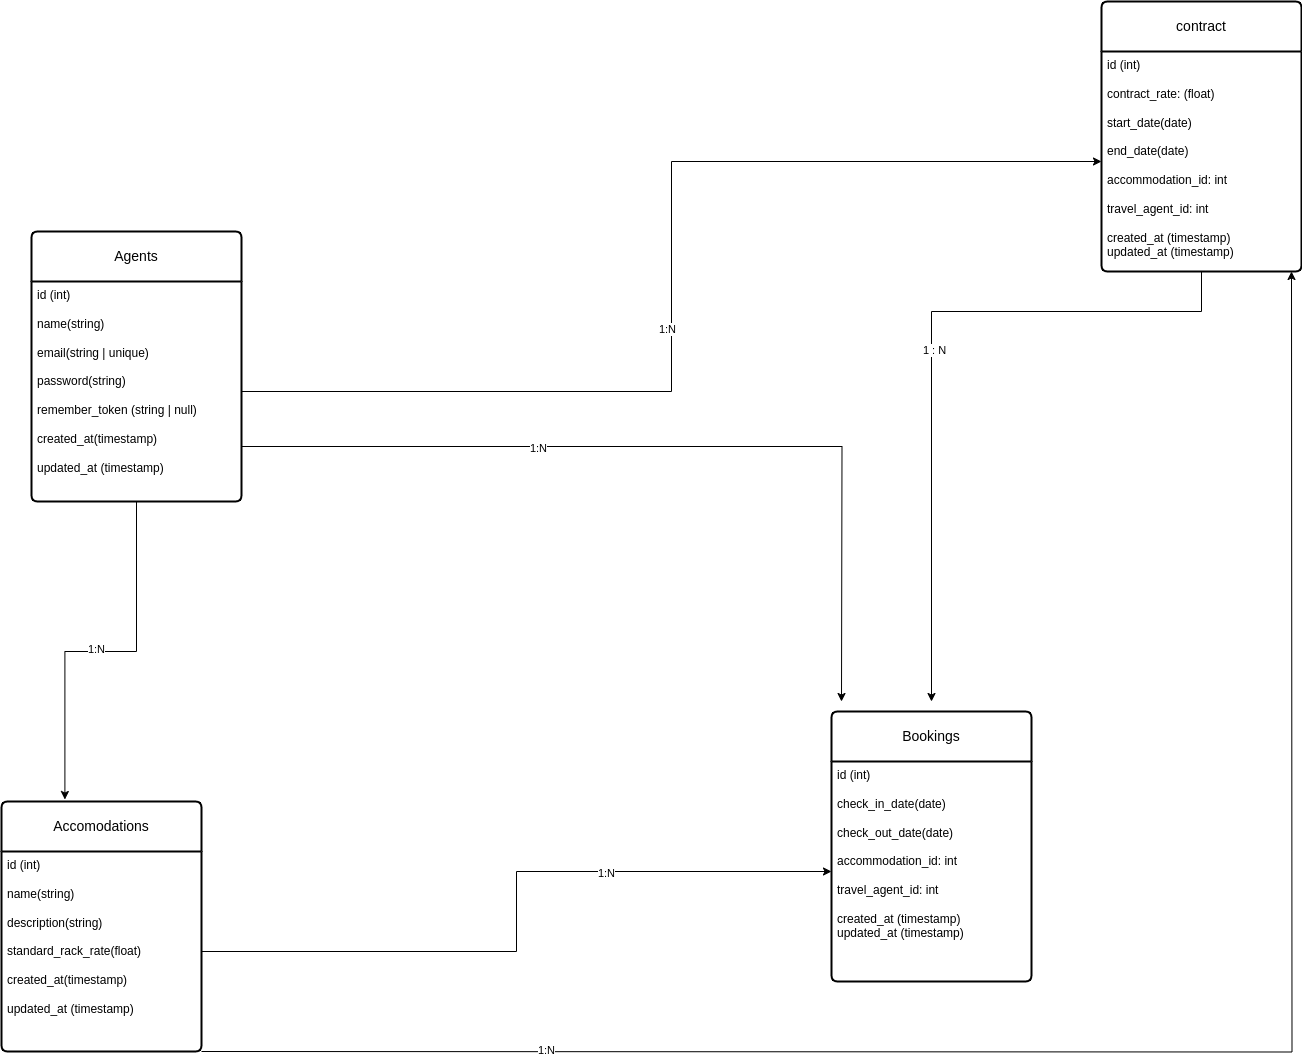

The diagram above was exported from draw.io. Its source (the exported page's mxGraphModel, read from the mxfile embedded in the PNG):
<mxGraphModel dx="1683" dy="1893" grid="1" gridSize="10" guides="1" tooltips="1" connect="1" arrows="1" fold="1" page="1" pageScale="1" pageWidth="850" pageHeight="1100" math="0" shadow="0">
  <root>
    <mxCell id="0" />
    <mxCell id="1" parent="0" />
    <mxCell id="3rNfn36aaI_cEAq2Xamy-55" value="Agents" style="swimlane;childLayout=stackLayout;horizontal=1;startSize=50;horizontalStack=0;rounded=1;fontSize=14;fontStyle=0;strokeWidth=2;resizeParent=0;resizeLast=1;shadow=0;dashed=0;align=center;arcSize=4;whiteSpace=wrap;html=1;" parent="1" vertex="1">
      <mxGeometry x="150" y="120" width="210" height="270" as="geometry" />
    </mxCell>
    <mxCell id="3rNfn36aaI_cEAq2Xamy-56" value="id (int)&lt;br&gt;&lt;br&gt;name(string)&lt;br&gt;&lt;br&gt;email(string | unique)&lt;br&gt;&lt;br&gt;password(string)&lt;br&gt;&lt;br&gt;remember_token (string | null)&lt;br&gt;&lt;br&gt;created_at(timestamp)&lt;br&gt;&lt;br&gt;updated_at (timestamp)" style="align=left;strokeColor=none;fillColor=none;spacingLeft=4;fontSize=12;verticalAlign=top;resizable=0;rotatable=0;part=1;html=1;" parent="3rNfn36aaI_cEAq2Xamy-55" vertex="1">
      <mxGeometry y="50" width="210" height="220" as="geometry" />
    </mxCell>
    <mxCell id="3rNfn36aaI_cEAq2Xamy-58" value="contract" style="swimlane;childLayout=stackLayout;horizontal=1;startSize=50;horizontalStack=0;rounded=1;fontSize=14;fontStyle=0;strokeWidth=2;resizeParent=0;resizeLast=1;shadow=0;dashed=0;align=center;arcSize=4;whiteSpace=wrap;html=1;" parent="1" vertex="1">
      <mxGeometry x="1220" y="-110" width="200" height="270" as="geometry" />
    </mxCell>
    <mxCell id="3rNfn36aaI_cEAq2Xamy-59" value="id (int)&lt;br&gt;&lt;br&gt;contract_rate: (float)&lt;br&gt;&lt;br&gt;start_date(date)&lt;br&gt;&lt;br&gt;end_date(date)&lt;br&gt;&lt;br&gt;accommodation_id: int&lt;br&gt;&lt;br&gt;travel_agent_id: int&lt;br&gt;&lt;br&gt;created_at (timestamp)&lt;br&gt;updated_at (timestamp)" style="align=left;strokeColor=none;fillColor=none;spacingLeft=4;fontSize=12;verticalAlign=top;resizable=0;rotatable=0;part=1;html=1;" parent="3rNfn36aaI_cEAq2Xamy-58" vertex="1">
      <mxGeometry y="50" width="200" height="220" as="geometry" />
    </mxCell>
    <mxCell id="3rNfn36aaI_cEAq2Xamy-60" value="Accomodations" style="swimlane;childLayout=stackLayout;horizontal=1;startSize=50;horizontalStack=0;rounded=1;fontSize=14;fontStyle=0;strokeWidth=2;resizeParent=0;resizeLast=1;shadow=0;dashed=0;align=center;arcSize=4;whiteSpace=wrap;html=1;" parent="1" vertex="1">
      <mxGeometry x="120" y="690" width="200" height="250" as="geometry" />
    </mxCell>
    <mxCell id="3rNfn36aaI_cEAq2Xamy-61" value="id (int)&lt;br&gt;&lt;br&gt;name(string)&lt;br&gt;&lt;br&gt;description(string)&lt;br&gt;&lt;br&gt;standard_rack_rate(float)&lt;br&gt;&lt;br&gt;created_at(timestamp)&lt;br&gt;&lt;br&gt;updated_at (timestamp)" style="align=left;strokeColor=none;fillColor=none;spacingLeft=4;fontSize=12;verticalAlign=top;resizable=0;rotatable=0;part=1;html=1;" parent="3rNfn36aaI_cEAq2Xamy-60" vertex="1">
      <mxGeometry y="50" width="200" height="200" as="geometry" />
    </mxCell>
    <mxCell id="3rNfn36aaI_cEAq2Xamy-64" style="edgeStyle=orthogonalEdgeStyle;rounded=0;orthogonalLoop=1;jettySize=auto;html=1;" parent="1" source="3rNfn36aaI_cEAq2Xamy-61" target="lWd-ToqjfzC6st_c-sKl-3" edge="1">
      <mxGeometry relative="1" as="geometry" />
    </mxCell>
    <mxCell id="3rNfn36aaI_cEAq2Xamy-66" value="1:N" style="edgeLabel;html=1;align=center;verticalAlign=middle;resizable=0;points=[];" parent="3rNfn36aaI_cEAq2Xamy-64" vertex="1" connectable="0">
      <mxGeometry x="0.3631" y="-1" relative="1" as="geometry">
        <mxPoint as="offset" />
      </mxGeometry>
    </mxCell>
    <mxCell id="lWd-ToqjfzC6st_c-sKl-2" value="Bookings" style="swimlane;childLayout=stackLayout;horizontal=1;startSize=50;horizontalStack=0;rounded=1;fontSize=14;fontStyle=0;strokeWidth=2;resizeParent=0;resizeLast=1;shadow=0;dashed=0;align=center;arcSize=4;whiteSpace=wrap;html=1;" vertex="1" parent="1">
      <mxGeometry x="950" y="600" width="200" height="270" as="geometry" />
    </mxCell>
    <mxCell id="lWd-ToqjfzC6st_c-sKl-3" value="id (int)&lt;br&gt;&lt;br&gt;check_in_date(date)&lt;br&gt;&lt;br&gt;check_out_date(date)&lt;br&gt;&lt;br&gt;accommodation_id: int&lt;br&gt;&lt;br&gt;travel_agent_id: int&lt;br&gt;&lt;br&gt;created_at (timestamp)&lt;br&gt;updated_at (timestamp)" style="align=left;strokeColor=none;fillColor=none;spacingLeft=4;fontSize=12;verticalAlign=top;resizable=0;rotatable=0;part=1;html=1;" vertex="1" parent="lWd-ToqjfzC6st_c-sKl-2">
      <mxGeometry y="50" width="200" height="220" as="geometry" />
    </mxCell>
    <mxCell id="3rNfn36aaI_cEAq2Xamy-63" style="edgeStyle=orthogonalEdgeStyle;rounded=0;orthogonalLoop=1;jettySize=auto;html=1;" parent="1" source="3rNfn36aaI_cEAq2Xamy-59" edge="1">
      <mxGeometry relative="1" as="geometry">
        <mxPoint x="1230" y="360" as="sourcePoint" />
        <mxPoint x="1050" y="590" as="targetPoint" />
        <Array as="points">
          <mxPoint x="1050" y="200" />
        </Array>
      </mxGeometry>
    </mxCell>
    <mxCell id="3rNfn36aaI_cEAq2Xamy-65" value="1 : N" style="edgeLabel;html=1;align=center;verticalAlign=middle;resizable=0;points=[];" parent="3rNfn36aaI_cEAq2Xamy-63" vertex="1" connectable="0">
      <mxGeometry x="-0.0048" y="2" relative="1" as="geometry">
        <mxPoint as="offset" />
      </mxGeometry>
    </mxCell>
    <mxCell id="lWd-ToqjfzC6st_c-sKl-4" style="edgeStyle=orthogonalEdgeStyle;rounded=0;orthogonalLoop=1;jettySize=auto;html=1;entryX=0;entryY=0.5;entryDx=0;entryDy=0;" edge="1" parent="1" source="3rNfn36aaI_cEAq2Xamy-56" target="3rNfn36aaI_cEAq2Xamy-59">
      <mxGeometry relative="1" as="geometry" />
    </mxCell>
    <mxCell id="lWd-ToqjfzC6st_c-sKl-5" value="1:N&lt;br&gt;" style="edgeLabel;html=1;align=center;verticalAlign=middle;resizable=0;points=[];" vertex="1" connectable="0" parent="lWd-ToqjfzC6st_c-sKl-4">
      <mxGeometry x="-0.0958" y="5" relative="1" as="geometry">
        <mxPoint as="offset" />
      </mxGeometry>
    </mxCell>
    <mxCell id="lWd-ToqjfzC6st_c-sKl-7" style="edgeStyle=orthogonalEdgeStyle;rounded=0;orthogonalLoop=1;jettySize=auto;html=1;exitX=1;exitY=0.75;exitDx=0;exitDy=0;" edge="1" parent="1" source="3rNfn36aaI_cEAq2Xamy-56">
      <mxGeometry relative="1" as="geometry">
        <mxPoint x="960" y="590" as="targetPoint" />
      </mxGeometry>
    </mxCell>
    <mxCell id="lWd-ToqjfzC6st_c-sKl-8" value="1:N" style="edgeLabel;html=1;align=center;verticalAlign=middle;resizable=0;points=[];" vertex="1" connectable="0" parent="lWd-ToqjfzC6st_c-sKl-7">
      <mxGeometry x="-0.3099" y="-1" relative="1" as="geometry">
        <mxPoint x="1" as="offset" />
      </mxGeometry>
    </mxCell>
    <mxCell id="lWd-ToqjfzC6st_c-sKl-9" style="edgeStyle=orthogonalEdgeStyle;rounded=0;orthogonalLoop=1;jettySize=auto;html=1;exitX=0.5;exitY=1;exitDx=0;exitDy=0;entryX=0.317;entryY=-0.008;entryDx=0;entryDy=0;entryPerimeter=0;" edge="1" parent="1" source="3rNfn36aaI_cEAq2Xamy-56" target="3rNfn36aaI_cEAq2Xamy-60">
      <mxGeometry relative="1" as="geometry" />
    </mxCell>
    <mxCell id="lWd-ToqjfzC6st_c-sKl-10" value="1:N" style="edgeLabel;html=1;align=center;verticalAlign=middle;resizable=0;points=[];" vertex="1" connectable="0" parent="lWd-ToqjfzC6st_c-sKl-9">
      <mxGeometry x="0.0361" y="-3" relative="1" as="geometry">
        <mxPoint as="offset" />
      </mxGeometry>
    </mxCell>
    <mxCell id="lWd-ToqjfzC6st_c-sKl-16" style="edgeStyle=orthogonalEdgeStyle;rounded=0;orthogonalLoop=1;jettySize=auto;html=1;exitX=0.5;exitY=1;exitDx=0;exitDy=0;" edge="1" parent="1">
      <mxGeometry relative="1" as="geometry">
        <mxPoint x="1410" y="160" as="targetPoint" />
        <mxPoint x="320" y="940" as="sourcePoint" />
      </mxGeometry>
    </mxCell>
    <mxCell id="lWd-ToqjfzC6st_c-sKl-17" value="1:N&lt;br&gt;" style="edgeLabel;html=1;align=center;verticalAlign=middle;resizable=0;points=[];" vertex="1" connectable="0" parent="lWd-ToqjfzC6st_c-sKl-16">
      <mxGeometry x="-0.6323" y="2" relative="1" as="geometry">
        <mxPoint as="offset" />
      </mxGeometry>
    </mxCell>
  </root>
</mxGraphModel>